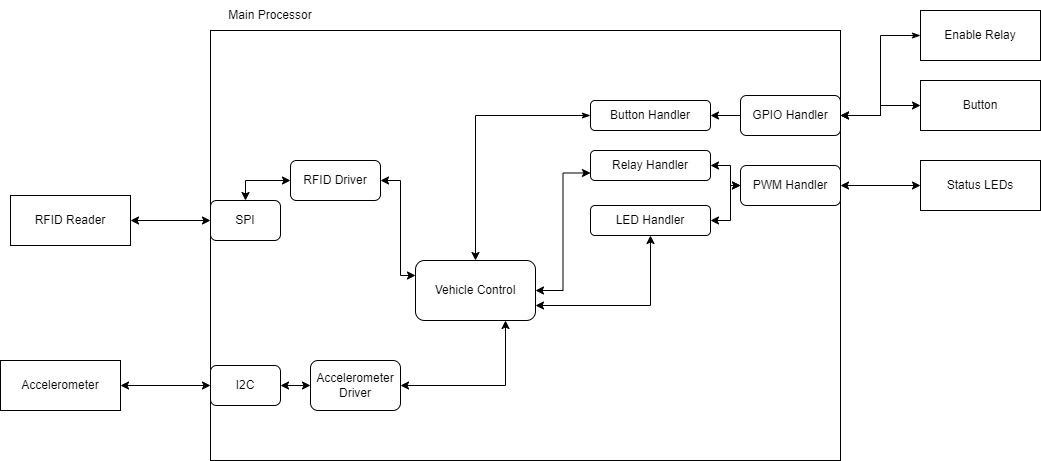

The diagram above was exported from draw.io. Its source (the exported page's mxGraphModel, read from the mxfile embedded in the PNG):
<mxGraphModel dx="1006" dy="628" grid="1" gridSize="10" guides="1" tooltips="1" connect="1" arrows="1" fold="1" page="1" pageScale="1" pageWidth="850" pageHeight="1100" math="0" shadow="0">
  <root>
    <mxCell id="0" />
    <mxCell id="1" parent="0" />
    <mxCell id="BheL5J6g3LIOHa0_EiHS-1" value="" style="rounded=0;whiteSpace=wrap;html=1;" parent="1" vertex="1">
      <mxGeometry x="220" y="320" width="630" height="430" as="geometry" />
    </mxCell>
    <mxCell id="BheL5J6g3LIOHa0_EiHS-2" value="Main Processor" style="text;html=1;strokeColor=none;fillColor=none;align=center;verticalAlign=middle;whiteSpace=wrap;rounded=0;" parent="1" vertex="1">
      <mxGeometry x="220" y="290" width="120" height="30" as="geometry" />
    </mxCell>
    <mxCell id="BheL5J6g3LIOHa0_EiHS-3" value="SPI" style="rounded=1;whiteSpace=wrap;html=1;" parent="1" vertex="1">
      <mxGeometry x="220" y="490" width="70" height="40" as="geometry" />
    </mxCell>
    <mxCell id="BheL5J6g3LIOHa0_EiHS-13" style="edgeStyle=orthogonalEdgeStyle;rounded=0;orthogonalLoop=1;jettySize=auto;html=1;exitX=1;exitY=0.5;exitDx=0;exitDy=0;entryX=0;entryY=0.5;entryDx=0;entryDy=0;startArrow=classic;startFill=1;" parent="1" source="BheL5J6g3LIOHa0_EiHS-6" target="BheL5J6g3LIOHa0_EiHS-12" edge="1">
      <mxGeometry relative="1" as="geometry" />
    </mxCell>
    <mxCell id="BheL5J6g3LIOHa0_EiHS-6" value="Accelerometer" style="rounded=0;whiteSpace=wrap;html=1;" parent="1" vertex="1">
      <mxGeometry x="10" y="650" width="120" height="50" as="geometry" />
    </mxCell>
    <mxCell id="BheL5J6g3LIOHa0_EiHS-11" style="edgeStyle=orthogonalEdgeStyle;rounded=0;orthogonalLoop=1;jettySize=auto;html=1;exitX=1;exitY=0.5;exitDx=0;exitDy=0;entryX=0;entryY=0.5;entryDx=0;entryDy=0;startArrow=classic;startFill=1;" parent="1" source="BheL5J6g3LIOHa0_EiHS-8" target="BheL5J6g3LIOHa0_EiHS-3" edge="1">
      <mxGeometry relative="1" as="geometry" />
    </mxCell>
    <mxCell id="BheL5J6g3LIOHa0_EiHS-8" value="RFID Reader" style="rounded=0;whiteSpace=wrap;html=1;" parent="1" vertex="1">
      <mxGeometry x="20" y="485" width="120" height="50" as="geometry" />
    </mxCell>
    <mxCell id="BheL5J6g3LIOHa0_EiHS-12" value="I2C" style="rounded=1;whiteSpace=wrap;html=1;" parent="1" vertex="1">
      <mxGeometry x="220" y="655" width="70" height="40" as="geometry" />
    </mxCell>
    <mxCell id="BheL5J6g3LIOHa0_EiHS-21" style="edgeStyle=orthogonalEdgeStyle;rounded=0;orthogonalLoop=1;jettySize=auto;html=1;exitX=0;exitY=0.5;exitDx=0;exitDy=0;entryX=0.5;entryY=0;entryDx=0;entryDy=0;startArrow=classic;startFill=1;" parent="1" source="BheL5J6g3LIOHa0_EiHS-18" target="BheL5J6g3LIOHa0_EiHS-3" edge="1">
      <mxGeometry relative="1" as="geometry" />
    </mxCell>
    <mxCell id="BheL5J6g3LIOHa0_EiHS-18" value="RFID Driver" style="rounded=1;whiteSpace=wrap;html=1;" parent="1" vertex="1">
      <mxGeometry x="300" y="450" width="90" height="40" as="geometry" />
    </mxCell>
    <mxCell id="BheL5J6g3LIOHa0_EiHS-30" style="edgeStyle=orthogonalEdgeStyle;rounded=0;orthogonalLoop=1;jettySize=auto;html=1;exitX=0;exitY=0.5;exitDx=0;exitDy=0;entryX=1;entryY=0.5;entryDx=0;entryDy=0;startArrow=classic;startFill=1;" parent="1" source="BheL5J6g3LIOHa0_EiHS-29" target="BheL5J6g3LIOHa0_EiHS-12" edge="1">
      <mxGeometry relative="1" as="geometry" />
    </mxCell>
    <mxCell id="BheL5J6g3LIOHa0_EiHS-40" style="edgeStyle=orthogonalEdgeStyle;rounded=0;orthogonalLoop=1;jettySize=auto;html=1;exitX=1;exitY=0.5;exitDx=0;exitDy=0;entryX=0.75;entryY=1;entryDx=0;entryDy=0;startArrow=classic;startFill=1;" parent="1" source="BheL5J6g3LIOHa0_EiHS-29" target="BheL5J6g3LIOHa0_EiHS-31" edge="1">
      <mxGeometry relative="1" as="geometry" />
    </mxCell>
    <mxCell id="BheL5J6g3LIOHa0_EiHS-29" value="Accelerometer Driver" style="rounded=1;whiteSpace=wrap;html=1;" parent="1" vertex="1">
      <mxGeometry x="320" y="650" width="90" height="50" as="geometry" />
    </mxCell>
    <mxCell id="BheL5J6g3LIOHa0_EiHS-45" style="edgeStyle=orthogonalEdgeStyle;rounded=0;orthogonalLoop=1;jettySize=auto;html=1;exitX=0;exitY=0.25;exitDx=0;exitDy=0;entryX=1;entryY=0.5;entryDx=0;entryDy=0;startArrow=classic;startFill=1;" parent="1" source="BheL5J6g3LIOHa0_EiHS-31" target="BheL5J6g3LIOHa0_EiHS-18" edge="1">
      <mxGeometry relative="1" as="geometry">
        <Array as="points">
          <mxPoint x="410" y="565" />
          <mxPoint x="410" y="470" />
        </Array>
      </mxGeometry>
    </mxCell>
    <mxCell id="BheL5J6g3LIOHa0_EiHS-31" value="Vehicle Control" style="rounded=1;whiteSpace=wrap;html=1;" parent="1" vertex="1">
      <mxGeometry x="425" y="550" width="120" height="60" as="geometry" />
    </mxCell>
    <mxCell id="vdzSgWVLonxjMzGb963T-1" style="edgeStyle=orthogonalEdgeStyle;rounded=0;orthogonalLoop=1;jettySize=auto;html=1;exitX=1;exitY=0.5;exitDx=0;exitDy=0;entryX=0;entryY=0.5;entryDx=0;entryDy=0;endArrow=none;endFill=0;startArrow=classic;startFill=1;" parent="1" source="BheL5J6g3LIOHa0_EiHS-46" target="BheL5J6g3LIOHa0_EiHS-14" edge="1">
      <mxGeometry relative="1" as="geometry" />
    </mxCell>
    <mxCell id="gvRnVMJbLXpklAD8rIpE-1" style="edgeStyle=orthogonalEdgeStyle;rounded=0;orthogonalLoop=1;jettySize=auto;html=1;exitX=0;exitY=0.5;exitDx=0;exitDy=0;entryX=0.5;entryY=0;entryDx=0;entryDy=0;startArrow=classicThin;startFill=1;" edge="1" parent="1" source="BheL5J6g3LIOHa0_EiHS-46" target="BheL5J6g3LIOHa0_EiHS-31">
      <mxGeometry relative="1" as="geometry" />
    </mxCell>
    <mxCell id="BheL5J6g3LIOHa0_EiHS-46" value="Button Handler" style="rounded=1;whiteSpace=wrap;html=1;" parent="1" vertex="1">
      <mxGeometry x="600" y="390" width="120" height="30" as="geometry" />
    </mxCell>
    <mxCell id="BheL5J6g3LIOHa0_EiHS-54" style="edgeStyle=orthogonalEdgeStyle;rounded=0;orthogonalLoop=1;jettySize=auto;html=1;exitX=0;exitY=0.75;exitDx=0;exitDy=0;entryX=1;entryY=0.5;entryDx=0;entryDy=0;startArrow=classic;startFill=1;" parent="1" source="BheL5J6g3LIOHa0_EiHS-47" target="BheL5J6g3LIOHa0_EiHS-31" edge="1">
      <mxGeometry relative="1" as="geometry" />
    </mxCell>
    <mxCell id="BheL5J6g3LIOHa0_EiHS-61" style="edgeStyle=orthogonalEdgeStyle;rounded=0;orthogonalLoop=1;jettySize=auto;html=1;exitX=1;exitY=0.5;exitDx=0;exitDy=0;startArrow=classic;startFill=1;" parent="1" source="BheL5J6g3LIOHa0_EiHS-47" target="BheL5J6g3LIOHa0_EiHS-57" edge="1">
      <mxGeometry relative="1" as="geometry" />
    </mxCell>
    <mxCell id="BheL5J6g3LIOHa0_EiHS-47" value="Relay Handler" style="rounded=1;whiteSpace=wrap;html=1;" parent="1" vertex="1">
      <mxGeometry x="600" y="440" width="120" height="30" as="geometry" />
    </mxCell>
    <mxCell id="BheL5J6g3LIOHa0_EiHS-53" style="edgeStyle=orthogonalEdgeStyle;rounded=0;orthogonalLoop=1;jettySize=auto;html=1;exitX=0.5;exitY=1;exitDx=0;exitDy=0;entryX=1;entryY=0.75;entryDx=0;entryDy=0;startArrow=classic;startFill=1;" parent="1" source="BheL5J6g3LIOHa0_EiHS-48" target="BheL5J6g3LIOHa0_EiHS-31" edge="1">
      <mxGeometry relative="1" as="geometry" />
    </mxCell>
    <mxCell id="BheL5J6g3LIOHa0_EiHS-62" style="edgeStyle=orthogonalEdgeStyle;rounded=0;orthogonalLoop=1;jettySize=auto;html=1;exitX=1;exitY=0.5;exitDx=0;exitDy=0;entryX=0;entryY=0.5;entryDx=0;entryDy=0;startArrow=classic;startFill=1;" parent="1" source="BheL5J6g3LIOHa0_EiHS-48" target="BheL5J6g3LIOHa0_EiHS-57" edge="1">
      <mxGeometry relative="1" as="geometry" />
    </mxCell>
    <mxCell id="BheL5J6g3LIOHa0_EiHS-48" value="LED Handler" style="rounded=1;whiteSpace=wrap;html=1;" parent="1" vertex="1">
      <mxGeometry x="600" y="495" width="120" height="30" as="geometry" />
    </mxCell>
    <mxCell id="BheL5J6g3LIOHa0_EiHS-58" style="edgeStyle=orthogonalEdgeStyle;rounded=0;orthogonalLoop=1;jettySize=auto;html=1;entryX=1;entryY=0.5;entryDx=0;entryDy=0;startArrow=classic;startFill=1;" parent="1" source="BheL5J6g3LIOHa0_EiHS-4" target="BheL5J6g3LIOHa0_EiHS-14" edge="1">
      <mxGeometry relative="1" as="geometry" />
    </mxCell>
    <mxCell id="BheL5J6g3LIOHa0_EiHS-4" value="Button" style="rounded=0;whiteSpace=wrap;html=1;" parent="1" vertex="1">
      <mxGeometry x="930" y="370" width="120" height="50" as="geometry" />
    </mxCell>
    <mxCell id="BheL5J6g3LIOHa0_EiHS-59" style="edgeStyle=orthogonalEdgeStyle;rounded=0;orthogonalLoop=1;jettySize=auto;html=1;exitX=0;exitY=0.5;exitDx=0;exitDy=0;entryX=1;entryY=0.5;entryDx=0;entryDy=0;startArrow=classic;startFill=1;" parent="1" source="BheL5J6g3LIOHa0_EiHS-5" target="BheL5J6g3LIOHa0_EiHS-57" edge="1">
      <mxGeometry relative="1" as="geometry" />
    </mxCell>
    <mxCell id="BheL5J6g3LIOHa0_EiHS-5" value="Status LEDs" style="rounded=0;whiteSpace=wrap;html=1;" parent="1" vertex="1">
      <mxGeometry x="930" y="450" width="120" height="50" as="geometry" />
    </mxCell>
    <mxCell id="gvRnVMJbLXpklAD8rIpE-2" style="edgeStyle=orthogonalEdgeStyle;rounded=0;orthogonalLoop=1;jettySize=auto;html=1;exitX=0;exitY=0.5;exitDx=0;exitDy=0;entryX=1;entryY=0.5;entryDx=0;entryDy=0;startArrow=classicThin;startFill=1;" edge="1" parent="1" source="BheL5J6g3LIOHa0_EiHS-7" target="BheL5J6g3LIOHa0_EiHS-14">
      <mxGeometry relative="1" as="geometry" />
    </mxCell>
    <mxCell id="BheL5J6g3LIOHa0_EiHS-7" value="Enable Relay" style="rounded=0;whiteSpace=wrap;html=1;" parent="1" vertex="1">
      <mxGeometry x="930" y="300" width="120" height="50" as="geometry" />
    </mxCell>
    <mxCell id="BheL5J6g3LIOHa0_EiHS-14" value="GPIO Handler" style="rounded=1;whiteSpace=wrap;html=1;" parent="1" vertex="1">
      <mxGeometry x="750" y="385" width="100" height="40" as="geometry" />
    </mxCell>
    <mxCell id="BheL5J6g3LIOHa0_EiHS-57" value="PWM Handler" style="rounded=1;whiteSpace=wrap;html=1;" parent="1" vertex="1">
      <mxGeometry x="750" y="455" width="100" height="40" as="geometry" />
    </mxCell>
  </root>
</mxGraphModel>